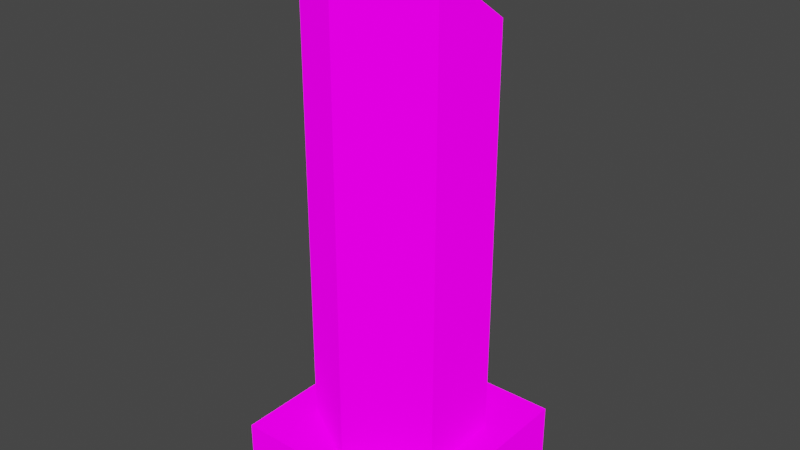 # Source: Pillar2.blend  (saved by Blender 3.1.7; exported with 4.5.12 LTS)
import bpy
from mathutils import Matrix  # noqa: F401  (used for matrix-valued properties, if any)

bpy.ops.wm.read_factory_settings(use_empty=True)
scene = bpy.context.scene
scene.name = 'Scene'

# ---- collections
col_collection = bpy.data.collections.new('Collection'); scene.collection.children.link(col_collection)

# ---- images (referenced by path relative to the original .blend; pixels are not part of the script)
import os
ASSET_DIR = os.environ.get("B2B_ASSET_DIR", "")  # directory of the original .blend (textures are referenced by path, not embedded)
HERE = os.path.dirname(os.path.abspath(__file__))  # packed textures are extracted next to this script under _unpacked/

def load_image(name, relpath, width, height, colorspace="sRGB"):
    """Load a texture the original file referenced (path relative to the .blend, or extracted next to this script)."""
    p = next((c for c in (os.path.join(HERE, relpath), os.path.join(ASSET_DIR, relpath)) if relpath and os.path.exists(c)), "")
    if p:
        img = bpy.data.images.load(p, check_existing=True)
        img.name = name
    else:  # same state as the original file: an image datablock whose file is absent (Cycles renders it pink)
        img = bpy.data.images.new(name, width, height)
        img.source = "FILE"
        img.filepath = "//" + (relpath or name)
    img.colorspace_settings.name = colorspace
    return img
img_blackandwhite_png = load_image('BlackAndWhite.png', 'Textures/BlackAndWhite.png', 1024, 1024, 'sRGB')

# ---- materials (node trees are filled in below, after node groups)
mat_blackandwhite = bpy.data.materials.new('BlackAndWhite')
mat_blackandwhite.alpha_threshold = 0.0
mat_blackandwhite.use_transparent_shadow = False
mat_blackandwhite.line_color = (0.0, 0.0, 0.0, 1.0)

# ---- material node trees
mat_blackandwhite.use_nodes = True; mat_blackandwhite.node_tree.nodes.clear()
_N = mat_blackandwhite.node_tree.nodes; _L = mat_blackandwhite.node_tree.links
n0 = _N.new('ShaderNodeOutputMaterial'); n0.name = 'Material Output'; n0.location = (300, 300)
n1 = _N.new('ShaderNodeBsdfPrincipled'); n1.name = 'Principled BSDF'; n1.location = (10, 300)
n1.distribution = 'GGX'
n1.subsurface_method = 'RANDOM_WALK_SKIN'
n1.inputs[2].default_value = 0.4
n1.inputs[3].default_value = 1.45
n1.inputs[13].default_value = 0.0
n1.inputs[28].default_value = 1.0
n2 = _N.new('ShaderNodeTexImage'); n2.name = 'Image Texture'; n2.location = (-411, 269)
n2.image = img_blackandwhite_png
n2.interpolation = 'Closest'
_L.new(n1.outputs[0], n0.inputs[0])
_L.new(n2.outputs[0], n1.inputs[0])
_L.new(n2.outputs[0], n1.inputs[27])
n0.is_active_output = True

# ---- world
world_world = bpy.data.worlds.new('World'); scene.world = world_world
world_world.use_nodes = True; world_world.node_tree.nodes.clear()
_N = world_world.node_tree.nodes; _L = world_world.node_tree.links
n0 = _N.new('ShaderNodeOutputWorld'); n0.name = 'World Output'; n0.location = (300, 300)
n1 = _N.new('ShaderNodeBackground'); n1.name = 'Background'; n1.location = (10, 300)
n1.inputs[0].default_value = (0.05088, 0.05088, 0.05088, 1.0)
_L.new(n1.outputs[0], n0.inputs[0])
n0.is_active_output = True
world_world.color = (0.05088, 0.05088, 0.05088)
world_world.use_sun_shadow = False
world_world.sun_shadow_jitter_overblur = 0.0

# ---- meshes
me_cube_002 = bpy.data.meshes.new('Cube.002')
me_cube_002.from_pydata([(-0.3861, -0.3861, -0.118), (-0.3861, -0.3861, 0.118), (-0.3861, 0.3861, -0.118), (-0.3861, 0.3861, 0.118), (0.3861, -0.3861, -0.118), (0.3861, -0.3861, 0.118), (0.3861, 0.3861, -0.118), (0.3861, 0.3861, 0.118), (0.0, 0.3168, 0.118), (0.2744, 0.1584, 0.118), (0.2744, -0.1584, 0.118), (-2.77e-08, -0.3168, 0.118), (-0.2744, -0.1584, 0.118), (-0.2744, 0.1584, 0.118), (0.0, 0.3168, 1.712), (0.2744, 0.1584, 1.769), (0.2744, -0.1584, 2.004), (-2.77e-08, -0.3168, 1.978), (-0.2744, -0.1584, 2.075), (-0.2744, 0.1584, 1.769)], [], [(0, 1, 3, 2), (2, 3, 7, 6), (6, 7, 5, 4), (4, 5, 1, 0), (7, 3, 1, 5), (19, 18, 17), (19, 17, 16, 14), (16, 15, 14), (13, 19, 14, 8), (12, 18, 19, 13), (11, 17, 18, 12), (10, 16, 17, 11), (9, 15, 16, 10), (8, 14, 15, 9)])
_uv = me_cube_002.uv_layers.new(name='UVMap')
_uv.uv.foreach_set('vector', [0.6205, 0.1551, 1.0, 0.1551, 1.0, 0.3103, 0.6205, 0.3103, 0.6205, 0.0, 1.0, 0.0, 1.0, 0.1551, 0.6205, 0.1551, 2.98e-08, 0.3103, 0.3795, 0.3103, 0.3795, 0.4654, 0.0, 0.4654, 0.3795, 0.3103, 0.7589, 0.3103, 0.7589, 0.4654, 0.3795, 0.4654, 8.941e-08, 0.0, 0.6205, 2.98e-08, 0.6205, 0.3103, 0.0, 0.3103, 0.7798, 0.5967, 0.7798, 0.7834, 0.4968, 0.8483, 0.7798, 0.5967, 0.4968, 0.8483, 0.2202, 0.7757, 0.517, 0.5086, 0.2202, 0.7757, 0.2366, 0.582, 0.517, 0.5086, 0.4431, 0.08251, 0.4431, 0.25, 0.3921, 0.25, 0.3921, 0.08251, 0.5763, 0.08251, 0.5763, 0.25, 0.5097, 0.25, 0.5097, 0.08251, 0.2719, 0.08251, 0.2719, 0.25, 0.2142, 0.25, 0.2142, 0.08251, 0.3295, 0.08251, 0.3295, 0.25, 0.2719, 0.25, 0.2719, 0.08251, 0.5097, 0.08251, 0.5097, 0.25, 0.4431, 0.25, 0.4431, 0.08251, 0.3921, 0.08251, 0.3921, 0.25, 0.3295, 0.25, 0.3295, 0.08251])
me_cube_002.materials.append(mat_blackandwhite)
me_cube_002.use_remesh_fix_poles = True
me_cube_002.use_remesh_preserve_attributes = False
me_cube_002.update()

# ---- objects
ob_pillar = bpy.data.objects.new('Pillar', me_cube_002)

# ---- transforms, parenting, visibility, modifiers, constraints
ob_pillar.location = (0.0, 0.0, 0.0)
ob_pillar.scale = (1.078, 1.078, 1.0)

# ---- collection membership
col_collection.objects.link(ob_pillar)

# ---- scene / render settings (as saved in the file)
scene.frame_start = 1; scene.frame_end = 250; scene.frame_set(2)
scene.render.engine = 'BLENDER_EEVEE_NEXT'
scene.cycles.sampling_pattern = 'TABULATED_SOBOL'
scene.cycles.use_light_tree = False
scene.view_settings.view_transform = 'Filmic'
bpy.context.view_layer.update()

# ---- added for rendering (the .blend has no active camera and no usable light): camera, sun
cam_auto = bpy.data.cameras.new('AutoCamera')
cam_auto.lens = 50.0
cam_auto.sensor_width = 36.0
cam_auto.clip_end = 1000.0
ob_auto_camera = bpy.data.objects.new('AutoCamera', cam_auto)
scene.collection.objects.link(ob_auto_camera)
ob_auto_camera.location = (2.30326, -2.76392, 2.82119)
ob_auto_camera.rotation_euler = (1.09748, -7.21219e-08, 0.694738)
scene.camera = ob_auto_camera
light_auto_sun = bpy.data.lights.new('AutoSun', 'SUN')
light_auto_sun.energy = 3.0
light_auto_sun.angle = 0.0523599
ob_auto_sun = bpy.data.objects.new('AutoSun', light_auto_sun)
scene.collection.objects.link(ob_auto_sun)
ob_auto_sun.rotation_euler = (0.872665, 0.174533, 0.523599)
bpy.context.view_layer.update()
